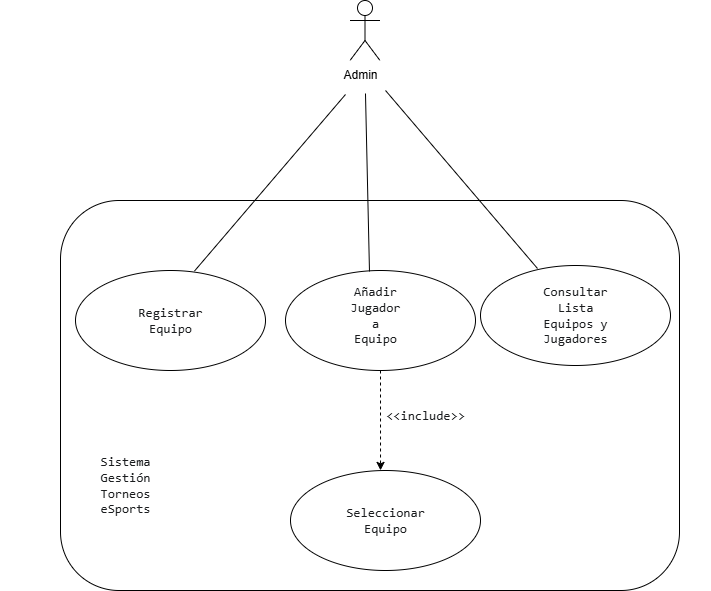

The diagram above was exported from draw.io. Its source (the exported page's mxGraphModel, read from the mxfile embedded in the PNG):
<mxGraphModel dx="1678" dy="884" grid="1" gridSize="10" guides="1" tooltips="1" connect="1" arrows="1" fold="1" page="1" pageScale="1" pageWidth="827" pageHeight="1169" math="0" shadow="0">
  <root>
    <mxCell id="0" />
    <mxCell id="1" parent="0" />
    <mxCell id="pry-fdG18LZ883D-OPbV-1" value="Actor" style="shape=umlActor;verticalLabelPosition=bottom;verticalAlign=top;html=1;outlineConnect=0;" vertex="1" parent="1">
      <mxGeometry x="479.5" y="30" width="30" height="60" as="geometry" />
    </mxCell>
    <mxCell id="pry-fdG18LZ883D-OPbV-9" value="" style="rounded=1;whiteSpace=wrap;html=1;" vertex="1" parent="1">
      <mxGeometry x="190" y="230" width="619" height="390" as="geometry" />
    </mxCell>
    <mxCell id="pry-fdG18LZ883D-OPbV-7" value="" style="ellipse;whiteSpace=wrap;html=1;" vertex="1" parent="1">
      <mxGeometry x="610" y="295" width="190" height="100" as="geometry" />
    </mxCell>
    <mxCell id="pry-fdG18LZ883D-OPbV-10" value="&lt;span style=&quot;color: rgb(26, 28, 30); font-family: &amp;quot;DM Mono&amp;quot;, monospace; font-size: 13px; text-align: left; text-wrap-mode: wrap; background-color: rgb(255, 255, 255);&quot;&gt;Sistema Gestión Torneos eSports&lt;/span&gt;" style="text;html=1;align=center;verticalAlign=middle;resizable=0;points=[];autosize=1;strokeColor=none;fillColor=none;" vertex="1" parent="1">
      <mxGeometry x="130" y="500" width="250" height="30" as="geometry" />
    </mxCell>
    <mxCell id="pry-fdG18LZ883D-OPbV-14" value="" style="ellipse;whiteSpace=wrap;html=1;" vertex="1" parent="1">
      <mxGeometry x="420" y="500" width="190" height="100" as="geometry" />
    </mxCell>
    <mxCell id="pry-fdG18LZ883D-OPbV-15" value="" style="ellipse;whiteSpace=wrap;html=1;" vertex="1" parent="1">
      <mxGeometry x="205" y="300" width="190" height="100" as="geometry" />
    </mxCell>
    <mxCell id="pry-fdG18LZ883D-OPbV-16" value="" style="ellipse;whiteSpace=wrap;html=1;" vertex="1" parent="1">
      <mxGeometry x="415" y="300" width="190" height="100" as="geometry" />
    </mxCell>
    <mxCell id="pry-fdG18LZ883D-OPbV-17" value="&lt;span style=&quot;color: rgb(26, 28, 30); font-family: &amp;quot;DM Mono&amp;quot;, monospace; font-size: 13px; text-align: left; text-wrap-mode: wrap; background-color: rgb(255, 255, 255);&quot;&gt;Registrar Equipo&lt;/span&gt;" style="text;html=1;align=center;verticalAlign=middle;resizable=0;points=[];autosize=1;strokeColor=none;fillColor=none;" vertex="1" parent="1">
      <mxGeometry x="230" y="335" width="140" height="30" as="geometry" />
    </mxCell>
    <mxCell id="pry-fdG18LZ883D-OPbV-18" value="&lt;span style=&quot;color: rgb(26, 28, 30); font-family: &amp;quot;DM Mono&amp;quot;, monospace; font-size: 13px; text-align: left; text-wrap-mode: wrap; background-color: rgb(255, 255, 255);&quot;&gt;Añadir Jugador a Equipo&lt;/span&gt;" style="text;html=1;align=center;verticalAlign=middle;resizable=0;points=[];autosize=1;strokeColor=none;fillColor=none;" vertex="1" parent="1">
      <mxGeometry x="410" y="330" width="190" height="30" as="geometry" />
    </mxCell>
    <mxCell id="pry-fdG18LZ883D-OPbV-19" value="&lt;span style=&quot;color: rgb(26, 28, 30); font-family: &amp;quot;DM Mono&amp;quot;, monospace; font-size: 13px; text-align: left; text-wrap-mode: wrap; background-color: rgb(255, 255, 255);&quot;&gt;Consultar Lista Equipos y Jugadores&lt;/span&gt;" style="text;html=1;align=center;verticalAlign=middle;resizable=0;points=[];autosize=1;strokeColor=none;fillColor=none;" vertex="1" parent="1">
      <mxGeometry x="570" y="330" width="270" height="30" as="geometry" />
    </mxCell>
    <mxCell id="pry-fdG18LZ883D-OPbV-20" value="&lt;span style=&quot;color: rgb(26, 28, 30); font-family: &amp;quot;DM Mono&amp;quot;, monospace; font-size: 13px; text-align: left; text-wrap-mode: wrap; background-color: rgb(255, 255, 255);&quot;&gt;Seleccionar Equipo&lt;/span&gt;" style="text;html=1;align=center;verticalAlign=middle;resizable=0;points=[];autosize=1;strokeColor=none;fillColor=none;" vertex="1" parent="1">
      <mxGeometry x="440" y="535" width="150" height="30" as="geometry" />
    </mxCell>
    <mxCell id="pry-fdG18LZ883D-OPbV-27" value="" style="whiteSpace=wrap;html=1;aspect=fixed;strokeColor=none;" vertex="1" parent="1">
      <mxGeometry x="454.5" y="90" width="80" height="80" as="geometry" />
    </mxCell>
    <mxCell id="pry-fdG18LZ883D-OPbV-28" value="Admin" style="text;html=1;align=center;verticalAlign=middle;resizable=0;points=[];autosize=1;strokeColor=none;fillColor=none;" vertex="1" parent="1">
      <mxGeometry x="460" y="90" width="60" height="30" as="geometry" />
    </mxCell>
    <mxCell id="pry-fdG18LZ883D-OPbV-29" value="" style="endArrow=none;html=1;rounded=0;entryX=0.25;entryY=1.133;entryDx=0;entryDy=0;entryPerimeter=0;exitX=0.626;exitY=0.006;exitDx=0;exitDy=0;exitPerimeter=0;" edge="1" parent="1" source="pry-fdG18LZ883D-OPbV-15" target="pry-fdG18LZ883D-OPbV-28">
      <mxGeometry width="50" height="50" relative="1" as="geometry">
        <mxPoint x="330" y="300" as="sourcePoint" />
        <mxPoint x="360" y="150" as="targetPoint" />
        <Array as="points" />
      </mxGeometry>
    </mxCell>
    <mxCell id="pry-fdG18LZ883D-OPbV-30" value="" style="endArrow=none;html=1;rounded=0;exitX=0.442;exitY=0.01;exitDx=0;exitDy=0;exitPerimeter=0;entryX=0.583;entryY=1.1;entryDx=0;entryDy=0;entryPerimeter=0;" edge="1" parent="1" source="pry-fdG18LZ883D-OPbV-16" target="pry-fdG18LZ883D-OPbV-28">
      <mxGeometry width="50" height="50" relative="1" as="geometry">
        <mxPoint x="390" y="410" as="sourcePoint" />
        <mxPoint x="390" y="120" as="targetPoint" />
      </mxGeometry>
    </mxCell>
    <mxCell id="pry-fdG18LZ883D-OPbV-31" value="" style="endArrow=none;html=1;rounded=0;exitX=0.3;exitY=0.03;exitDx=0;exitDy=0;exitPerimeter=0;entryX=0.917;entryY=1;entryDx=0;entryDy=0;entryPerimeter=0;" edge="1" parent="1" source="pry-fdG18LZ883D-OPbV-7" target="pry-fdG18LZ883D-OPbV-28">
      <mxGeometry width="50" height="50" relative="1" as="geometry">
        <mxPoint x="390" y="410" as="sourcePoint" />
        <mxPoint x="440" y="360" as="targetPoint" />
      </mxGeometry>
    </mxCell>
    <mxCell id="pry-fdG18LZ883D-OPbV-34" value="" style="endArrow=classic;html=1;rounded=0;entryX=0.517;entryY=0.692;entryDx=0;entryDy=0;entryPerimeter=0;exitX=0.5;exitY=1;exitDx=0;exitDy=0;dashed=1;" edge="1" parent="1" source="pry-fdG18LZ883D-OPbV-16" target="pry-fdG18LZ883D-OPbV-9">
      <mxGeometry width="50" height="50" relative="1" as="geometry">
        <mxPoint x="390" y="410" as="sourcePoint" />
        <mxPoint x="440" y="360" as="targetPoint" />
      </mxGeometry>
    </mxCell>
    <mxCell id="pry-fdG18LZ883D-OPbV-35" value="&lt;span style=&quot;color: rgb(26, 28, 30); font-family: &amp;quot;DM Mono&amp;quot;, monospace; font-size: 13px; text-align: left; text-wrap-mode: wrap; background-color: rgb(255, 255, 255);&quot;&gt;&amp;lt;&amp;lt;include&amp;gt;&amp;gt;&lt;/span&gt;" style="text;html=1;align=center;verticalAlign=middle;resizable=0;points=[];autosize=1;strokeColor=none;fillColor=none;" vertex="1" parent="1">
      <mxGeometry x="505" y="430" width="100" height="30" as="geometry" />
    </mxCell>
  </root>
</mxGraphModel>